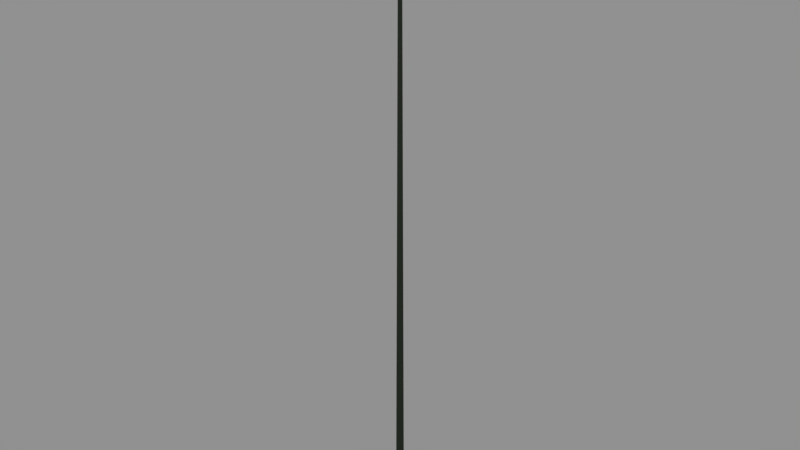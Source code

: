 # Source: prefabs0.blend  (saved by Blender 2.79.0; exported with 4.5.12 LTS)
import bpy
from mathutils import Matrix  # noqa: F401  (used for matrix-valued properties, if any)

bpy.ops.wm.read_factory_settings(use_empty=True)
scene = bpy.context.scene
scene.name = 'Scene'

# ---- collections
col_collection_1 = bpy.data.collections.new('Collection 1'); scene.collection.children.link(col_collection_1)

# ---- materials (node trees are filled in below, after node groups)
mat_lamps = bpy.data.materials.new('lamps')
mat_lamps.alpha_threshold = 0.0
mat_lamps.use_transparent_shadow = False
mat_lamps.diffuse_color = (0.0592, 0.07733, 0.05472, 1.0)
mat_lamps.roughness = 0.5

# ---- material node trees

# ---- world
world_world = bpy.data.worlds.new('World'); scene.world = world_world
world_world.use_nodes = True; world_world.node_tree.nodes.clear()
_N = world_world.node_tree.nodes; _L = world_world.node_tree.links
n0 = _N.new('ShaderNodeOutputWorld'); n0.name = 'World Output'; n0.location = (300, 300)
n1 = _N.new('ShaderNodeBackground'); n1.name = 'Background'; n1.location = (10, 300)
n1.inputs[0].default_value = (0.281, 0.281, 0.281, 1.0)
_L.new(n1.outputs[0], n0.inputs[0])
n0.is_active_output = True
world_world.color = (0.05088, 0.05088, 0.05088)
world_world.use_sun_shadow = False
world_world.sun_shadow_jitter_overblur = 0.0
world_world.cycles.sampling_method = 'MANUAL'

# ---- meshes
me_plane_322 = bpy.data.meshes.new('Plane.322')
me_plane_322.from_pydata([(0.03449, -0.03449, 0.0), (0.0109, -0.0109, 7.296), (0.01454, -0.01454, 6.997), (0.01462, -0.01462, 7.012), (0.7446, -0.0154, 7.288), (0.7445, -0.01538, 7.279), (0.8606, -0.04562, 7.283), (0.8607, -0.04565, 7.292), (0.3752, -0.01946, 7.218), (0.3751, -0.01942, 7.208), (0.9398, -0.04562, 7.283), (0.9399, -0.04565, 7.292), (0.9857, -0.02738, 7.283), (0.9858, -0.02741, 7.292), (-0.03449, -0.03449, 0.0), (0.0, -0.04877, 0.0), (0.0, -0.01541, 7.296), (-0.0109, -0.0109, 7.296), (0.0, -0.02068, 7.013), (0.0, -0.02056, 6.996), (-0.01454, -0.01454, 6.997), (-0.01462, -0.01462, 7.012), (-0.7446, -0.0154, 7.288), (-0.7445, -0.01538, 7.279), (-0.8606, -0.04562, 7.283), (-0.8607, -0.04565, 7.292), (-0.3752, -0.01946, 7.218), (-0.3751, -0.01942, 7.208), (-0.9398, -0.04562, 7.283), (-0.9399, -0.04565, 7.292), (-0.9857, -0.02738, 7.283), (-0.9858, -0.02741, 7.292), (0.03449, 0.03449, 0.0), (0.04877, 0.0, 0.0), (0.0109, 0.0109, 7.296), (0.01541, 0.0, 7.296), (0.01454, 0.01454, 6.997), (0.01462, 0.01462, 7.012), (0.02075, 0.0, 7.021), (0.02049, 0.0, 6.988), (0.7457, 0.0, 7.277), (0.7458, 0.0, 7.29), (0.7446, 0.0154, 7.288), (0.7445, 0.01538, 7.279), (0.8606, 0.04562, 7.283), (0.3773, 0.0, 7.204), (0.3765, 0.0, 7.221), (0.8607, 0.04565, 7.292), (0.8619, 0.0, 7.294), (0.3752, 0.01946, 7.218), (0.3751, 0.01942, 7.208), (0.8618, 0.0, 7.282), (0.9398, 0.04562, 7.283), (0.9399, 0.04565, 7.292), (0.9411, 0.0, 7.294), (0.941, 0.0, 7.282), (0.9857, 0.02738, 7.283), (0.9858, 0.02741, 7.292), (0.987, 0.0, 7.294), (0.9869, 0.0, 7.281), (-0.03449, 0.03449, 0.0), (0.0, 0.04877, 0.0), (-0.04877, 0.0, 0.0), (0.0, 0.0, 0.0), (0.0, 0.01541, 7.296), (-0.0109, 0.0109, 7.296), (-0.01541, 0.0, 7.296), (0.0, 0.0, 7.296), (0.0, 0.02068, 7.013), (0.0, 0.02056, 6.996), (-0.01454, 0.01454, 6.997), (-0.01462, 0.01462, 7.012), (-0.02075, 0.0, 7.021), (-0.02049, 0.0, 6.988), (-0.7457, 0.0, 7.277), (-0.7458, 0.0, 7.29), (-0.7446, 0.0154, 7.288), (-0.7445, 0.01538, 7.279), (-0.8606, 0.04562, 7.283), (-0.3773, 0.0, 7.204), (-0.3765, 0.0, 7.221), (-0.8607, 0.04565, 7.292), (-0.8619, 0.0, 7.294), (-0.3752, 0.01946, 7.218), (-0.3751, 0.01942, 7.208), (-0.8618, 0.0, 7.282), (-0.9398, 0.04562, 7.283), (-0.9399, 0.04565, 7.292), (-0.9411, 0.0, 7.294), (-0.941, 0.0, 7.282), (-0.9857, 0.02738, 7.283), (-0.9858, 0.02741, 7.292), (-0.987, 0.0, 7.294), (-0.9869, 0.0, 7.281)], [], [(15, 63, 33, 0), (0, 33, 39, 2), (15, 0, 2, 19), (18, 3, 1, 16), (3, 38, 35, 1), (16, 1, 35, 67), (19, 2, 3, 18), (4, 5, 6, 7), (2, 39, 45, 9), (5, 40, 51, 6), (41, 4, 7, 48), (3, 2, 9, 8), (48, 7, 11, 54), (38, 3, 8, 46), (5, 4, 8, 9), (46, 8, 4, 41), (9, 45, 40, 5), (11, 10, 12, 13), (7, 6, 10, 11), (6, 51, 55, 10), (12, 59, 58, 13), (10, 55, 59, 12), (54, 11, 13, 58), (15, 14, 62, 63), (14, 20, 73, 62), (15, 19, 20, 14), (18, 16, 17, 21), (21, 17, 66, 72), (16, 67, 66, 17), (19, 18, 21, 20), (22, 25, 24, 23), (20, 27, 79, 73), (23, 24, 85, 74), (75, 82, 25, 22), (21, 26, 27, 20), (82, 88, 29, 25), (72, 80, 26, 21), (23, 27, 26, 22), (80, 75, 22, 26), (27, 23, 74, 79), (29, 31, 30, 28), (25, 29, 28, 24), (24, 28, 89, 85), (30, 31, 92, 93), (28, 30, 93, 89), (88, 92, 31, 29), (61, 32, 33, 63), (32, 36, 39, 33), (61, 69, 36, 32), (68, 64, 34, 37), (37, 34, 35, 38), (64, 67, 35, 34), (69, 68, 37, 36), (42, 47, 44, 43), (36, 50, 45, 39), (43, 44, 51, 40), (41, 48, 47, 42), (37, 49, 50, 36), (48, 54, 53, 47), (38, 46, 49, 37), (43, 50, 49, 42), (46, 41, 42, 49), (50, 43, 40, 45), (53, 57, 56, 52), (47, 53, 52, 44), (44, 52, 55, 51), (56, 57, 58, 59), (52, 56, 59, 55), (54, 58, 57, 53), (61, 63, 62, 60), (60, 62, 73, 70), (61, 60, 70, 69), (68, 71, 65, 64), (71, 72, 66, 65), (64, 65, 66, 67), (69, 70, 71, 68), (76, 77, 78, 81), (70, 73, 79, 84), (77, 74, 85, 78), (75, 76, 81, 82), (71, 70, 84, 83), (82, 81, 87, 88), (72, 71, 83, 80), (77, 76, 83, 84), (80, 83, 76, 75), (84, 79, 74, 77), (87, 86, 90, 91), (81, 78, 86, 87), (78, 85, 89, 86), (90, 93, 92, 91), (86, 89, 93, 90), (88, 87, 91, 92)])
me_plane_322.polygons.foreach_set('use_smooth', [True] * 92)
me_plane_322.materials.append(mat_lamps)
me_plane_322.use_remesh_preserve_volume = False
me_plane_322.use_remesh_preserve_attributes = False
me_plane_322.use_mirror_vertex_groups = False
me_plane_322.update()

# ---- objects
ob_street_lamp = bpy.data.objects.new('street lamp', me_plane_322)

# ---- transforms, parenting, visibility, modifiers, constraints
ob_street_lamp.location = (0.0, 0.0, 0.0)
ob_street_lamp.lineart.crease_threshold = 0.0

# ---- collection membership
col_collection_1.objects.link(ob_street_lamp)

# ---- scene / render settings (as saved in the file)
scene.frame_start = 1; scene.frame_end = 250; scene.frame_set(1)
scene.render.engine = 'BLENDER_EEVEE_NEXT'
scene.render.resolution_percentage = 50
scene.render.dither_intensity = 0.0
scene.cycles.use_denoising = False
scene.cycles.samples = 128
scene.cycles.sampling_pattern = 'TABULATED_SOBOL'
scene.cycles.use_adaptive_sampling = False
scene.cycles.use_light_tree = False
scene.cycles.blur_glossy = 0.0
scene.cycles.sample_clamp_indirect = 0.0
scene.view_settings.view_transform = 'Standard'
bpy.context.view_layer.update()

# ---- added for rendering (the .blend has no active camera): camera
cam_auto = bpy.data.cameras.new('AutoCamera')
cam_auto.lens = 50.0
cam_auto.sensor_width = 36.0
cam_auto.clip_end = 1000.0
ob_auto_camera = bpy.data.objects.new('AutoCamera', cam_auto)
scene.collection.objects.link(ob_auto_camera)
ob_auto_camera.location = (6.99402, -8.39283, 9.2434)
ob_auto_camera.rotation_euler = (1.09748, -7.21219e-08, 0.694738)
scene.camera = ob_auto_camera
bpy.context.view_layer.update()
